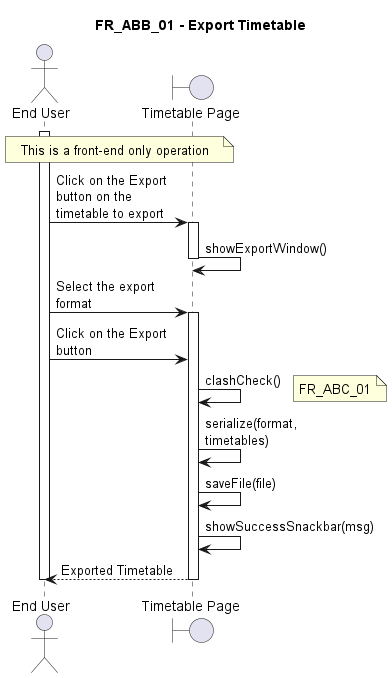

The diagram above was rendered by PlantUML. Its source (embedded in the PNG):
@startuml FR_ABB_01
title FR_ABB_01 - Export Timetable
skinparam maxMessageSize 125

actor "End User" as eu
boundary "Timetable Page" as fe
' control "TimetableController" as ct
' entity "Timetable" as en
' database "Database" as db

activate eu

note across : This is a front-end only operation


eu -> fe ++ : Click on the Export button on the timetable to export
fe -> fe -- : showExportWindow()

eu -> fe ++ : Select the export format
eu -> fe : Click on the Export button

fe -> fe : clashCheck()
note right : FR_ABC_01

fe -> fe : serialize(format, timetables)
fe -> fe : saveFile(file)
fe -> fe : showSuccessSnackbar(msg)
return Exported Timetable

deactivate eu

@enduml